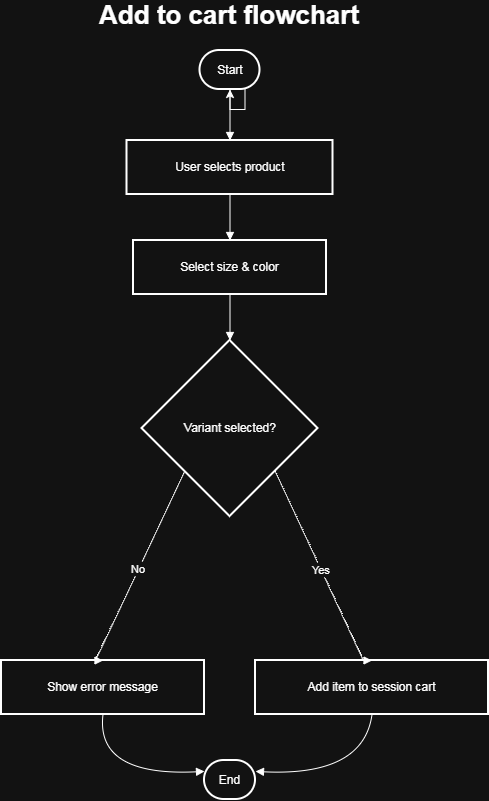

The diagram above was exported from draw.io. Its source (the exported page's mxGraphModel, read from the mxfile embedded in the PNG):
<mxGraphModel dx="1028" dy="611" grid="1" gridSize="10" guides="1" tooltips="1" connect="1" arrows="1" fold="1" page="1" pageScale="1" pageWidth="850" pageHeight="1100" math="0" shadow="0">
  <root>
    <mxCell id="0" />
    <mxCell id="1" parent="0" />
    <mxCell id="EC2NmBIq2JUM-N16okZ2-1" parent="1" style="rounded=1;whiteSpace=wrap;arcSize=50;strokeWidth=2;" value="Start" vertex="1">
      <mxGeometry height="39" width="60" x="405.5" y="100" as="geometry" />
    </mxCell>
    <mxCell id="EC2NmBIq2JUM-N16okZ2-2" parent="1" style="whiteSpace=wrap;strokeWidth=2;" value="User selects product" vertex="1">
      <mxGeometry height="54" width="206" x="332.5" y="190" as="geometry" />
    </mxCell>
    <mxCell id="EC2NmBIq2JUM-N16okZ2-3" parent="1" style="whiteSpace=wrap;strokeWidth=2;" value="Select size &amp; color" vertex="1">
      <mxGeometry height="54" width="193" x="339" y="290" as="geometry" />
    </mxCell>
    <mxCell id="EC2NmBIq2JUM-N16okZ2-4" parent="1" style="rhombus;strokeWidth=2;whiteSpace=wrap;" value="Variant selected?" vertex="1">
      <mxGeometry height="176" width="176" x="347.5" y="390" as="geometry" />
    </mxCell>
    <mxCell id="EC2NmBIq2JUM-N16okZ2-5" parent="1" style="whiteSpace=wrap;strokeWidth=2;" value="Show error message" vertex="1">
      <mxGeometry height="54" width="203" x="207" y="710" as="geometry" />
    </mxCell>
    <mxCell id="EC2NmBIq2JUM-N16okZ2-6" parent="1" style="whiteSpace=wrap;strokeWidth=2;" value="Add item to session cart" vertex="1">
      <mxGeometry height="54" width="233" x="461" y="710" as="geometry" />
    </mxCell>
    <mxCell id="EC2NmBIq2JUM-N16okZ2-7" parent="1" style="rounded=1;whiteSpace=wrap;arcSize=50;strokeWidth=2;" value="End" vertex="1">
      <mxGeometry height="39" width="51" x="410" y="810" as="geometry" />
    </mxCell>
    <mxCell id="EC2NmBIq2JUM-N16okZ2-8" edge="1" parent="1" source="EC2NmBIq2JUM-N16okZ2-1" style="curved=1;startArrow=none;endArrow=block;entryX=0.5;entryY=0;rounded=0;" target="EC2NmBIq2JUM-N16okZ2-2" value="">
      <mxGeometry relative="1" as="geometry">
        <Array as="points" />
      </mxGeometry>
    </mxCell>
    <mxCell id="EC2NmBIq2JUM-N16okZ2-9" edge="1" parent="1" source="EC2NmBIq2JUM-N16okZ2-2" style="curved=1;startArrow=none;endArrow=block;exitX=0.5;exitY=1;entryX=0.5;entryY=0;rounded=0;" target="EC2NmBIq2JUM-N16okZ2-3" value="">
      <mxGeometry relative="1" as="geometry">
        <Array as="points" />
      </mxGeometry>
    </mxCell>
    <mxCell id="EC2NmBIq2JUM-N16okZ2-10" edge="1" parent="1" source="EC2NmBIq2JUM-N16okZ2-3" style="curved=1;startArrow=none;endArrow=block;exitX=0.5;exitY=1;entryX=0.5;entryY=0;rounded=0;" target="EC2NmBIq2JUM-N16okZ2-4" value="">
      <mxGeometry relative="1" as="geometry">
        <Array as="points" />
      </mxGeometry>
    </mxCell>
    <mxCell id="EC2NmBIq2JUM-N16okZ2-11" edge="1" parent="1" source="EC2NmBIq2JUM-N16okZ2-4" style="curved=1;startArrow=none;endArrow=block;exitX=0;exitY=0.97;entryX=0.5;entryY=0;rounded=0;" target="EC2NmBIq2JUM-N16okZ2-5" value="No">
      <mxGeometry relative="1" as="geometry">
        <Array as="points">
          <mxPoint x="301" y="710" />
        </Array>
      </mxGeometry>
    </mxCell>
    <mxCell id="EC2NmBIq2JUM-N16okZ2-12" edge="1" parent="1" source="EC2NmBIq2JUM-N16okZ2-5" style="curved=1;startArrow=none;endArrow=block;exitX=0.5;exitY=1;entryX=0;entryY=0.28;rounded=0;" target="EC2NmBIq2JUM-N16okZ2-7" value="">
      <mxGeometry relative="1" as="geometry">
        <Array as="points">
          <mxPoint x="301" y="826" />
        </Array>
      </mxGeometry>
    </mxCell>
    <mxCell id="EC2NmBIq2JUM-N16okZ2-13" edge="1" parent="1" source="EC2NmBIq2JUM-N16okZ2-4" style="curved=1;startArrow=none;endArrow=block;exitX=1;exitY=0.97;entryX=0.5;entryY=0;rounded=0;" target="EC2NmBIq2JUM-N16okZ2-6" value="Yes">
      <mxGeometry relative="1" as="geometry">
        <Array as="points">
          <mxPoint x="569" y="710" />
        </Array>
      </mxGeometry>
    </mxCell>
    <mxCell id="EC2NmBIq2JUM-N16okZ2-14" edge="1" parent="1" source="EC2NmBIq2JUM-N16okZ2-6" style="curved=1;startArrow=none;endArrow=block;exitX=0.5;exitY=1;entryX=1;entryY=0.28;rounded=0;" target="EC2NmBIq2JUM-N16okZ2-7" value="">
      <mxGeometry relative="1" as="geometry">
        <Array as="points">
          <mxPoint x="569" y="826" />
        </Array>
      </mxGeometry>
    </mxCell>
    <mxCell id="EC2NmBIq2JUM-N16okZ2-15" parent="1" style="text;html=1;whiteSpace=wrap;strokeColor=none;fillColor=none;align=center;verticalAlign=middle;rounded=0;fontStyle=1;fontSize=26;" value="Add to cart flowchart" vertex="1">
      <mxGeometry height="30" width="300" x="285" y="50" as="geometry" />
    </mxCell>
    <mxCell id="EC2NmBIq2JUM-N16okZ2-16" edge="1" parent="1" source="EC2NmBIq2JUM-N16okZ2-1" style="edgeStyle=orthogonalEdgeStyle;rounded=0;orthogonalLoop=1;jettySize=auto;html=1;exitX=0.75;exitY=1;exitDx=0;exitDy=0;" target="EC2NmBIq2JUM-N16okZ2-1">
      <mxGeometry relative="1" as="geometry" />
    </mxCell>
  </root>
</mxGraphModel>